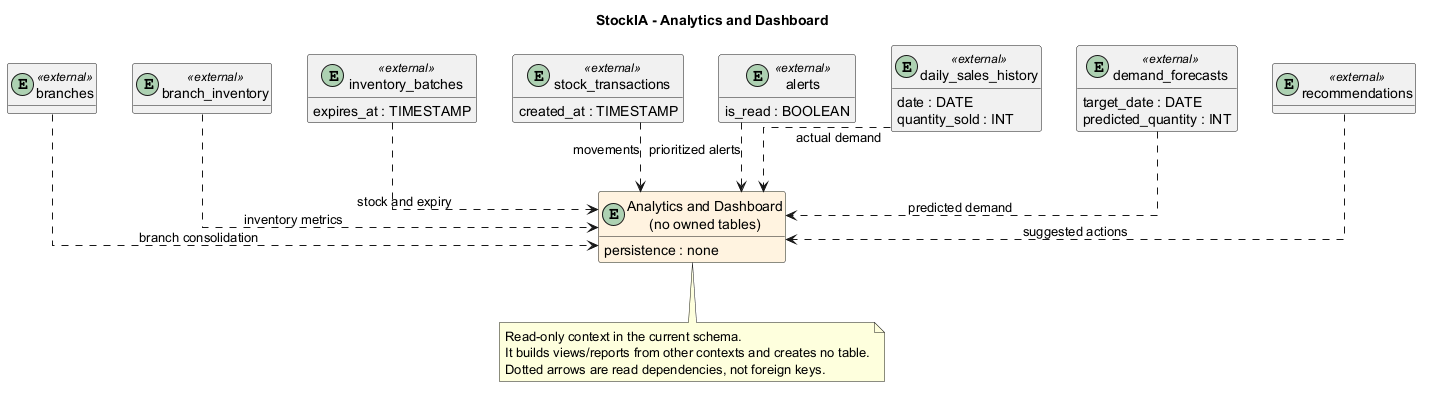

The diagram above was rendered by PlantUML. Its source (embedded in the PNG):
@startuml
title StockIA - Analytics and Dashboard

hide methods
skinparam linetype ortho
skinparam entity {
  BackgroundColor #ECEFF1
  BorderColor #455A64
}

entity "Analytics and Dashboard\n(no owned tables)" as dashboard #FFF3E0 {
  persistence : none
}

entity "branches" as branches <<external>> {
  * id_branch : VARCHAR(50) <<PK>>
}
entity "branch_inventory" as branch_inventory <<external>> {
  * id_branch_inventory : VARCHAR(50) <<PK>>
  id_branch : VARCHAR(50) <<FK>>
  min_stock_level : DECIMAL(12,3)
}
entity "inventory_batches" as inventory_batches <<external>> {
  * id_batch : VARCHAR(50) <<PK>>
  id_branch_inventory : VARCHAR(50) <<FK>>
  remaining_quantity : DECIMAL(12,3)
  expires_at : TIMESTAMP
}
entity "stock_transactions" as stock_transactions <<external>> {
  * id_stock_transaction : VARCHAR(50) <<PK>>
  id_branch : VARCHAR(50) <<FK>>
  quantity_changed : DECIMAL(12,3)
  created_at : TIMESTAMP
}
entity "alerts" as alerts <<external>> {
  * id_alert : VARCHAR(50) <<PK>>
  id_branch : VARCHAR(50) <<FK>>
  type : VARCHAR(50)
  is_read : BOOLEAN
}
entity "daily_sales_history" as daily_sales_history <<external>> {
  * id_daily_sales_history : VARCHAR(50) <<PK>>
  id_branch : VARCHAR(50) <<FK>>
  date : DATE
  quantity_sold : INT
}
entity "demand_forecasts" as demand_forecasts <<external>> {
  * id_demand_forecast : VARCHAR(50) <<PK>>
  id_branch : VARCHAR(50) <<FK>>
  target_date : DATE
  predicted_quantity : INT
}
entity "recommendations" as recommendations <<external>> {
  * id_recommendation : VARCHAR(50) <<PK>>
  id_branch : VARCHAR(50) <<FK>>
  status : VARCHAR(20)
}

branches ..> dashboard : "branch consolidation"
branch_inventory ..> dashboard : "inventory metrics"
inventory_batches ..> dashboard : "stock and expiry"
stock_transactions ..> dashboard : "movements"
alerts ..> dashboard : "prioritized alerts"
daily_sales_history ..> dashboard : "actual demand"
demand_forecasts ..> dashboard : "predicted demand"
recommendations ..> dashboard : "suggested actions"

note bottom of dashboard
  Read-only context in the current schema.
  It builds views/reports from other contexts and creates no table.
  Dotted arrows are read dependencies, not foreign keys.
end note
@enduml